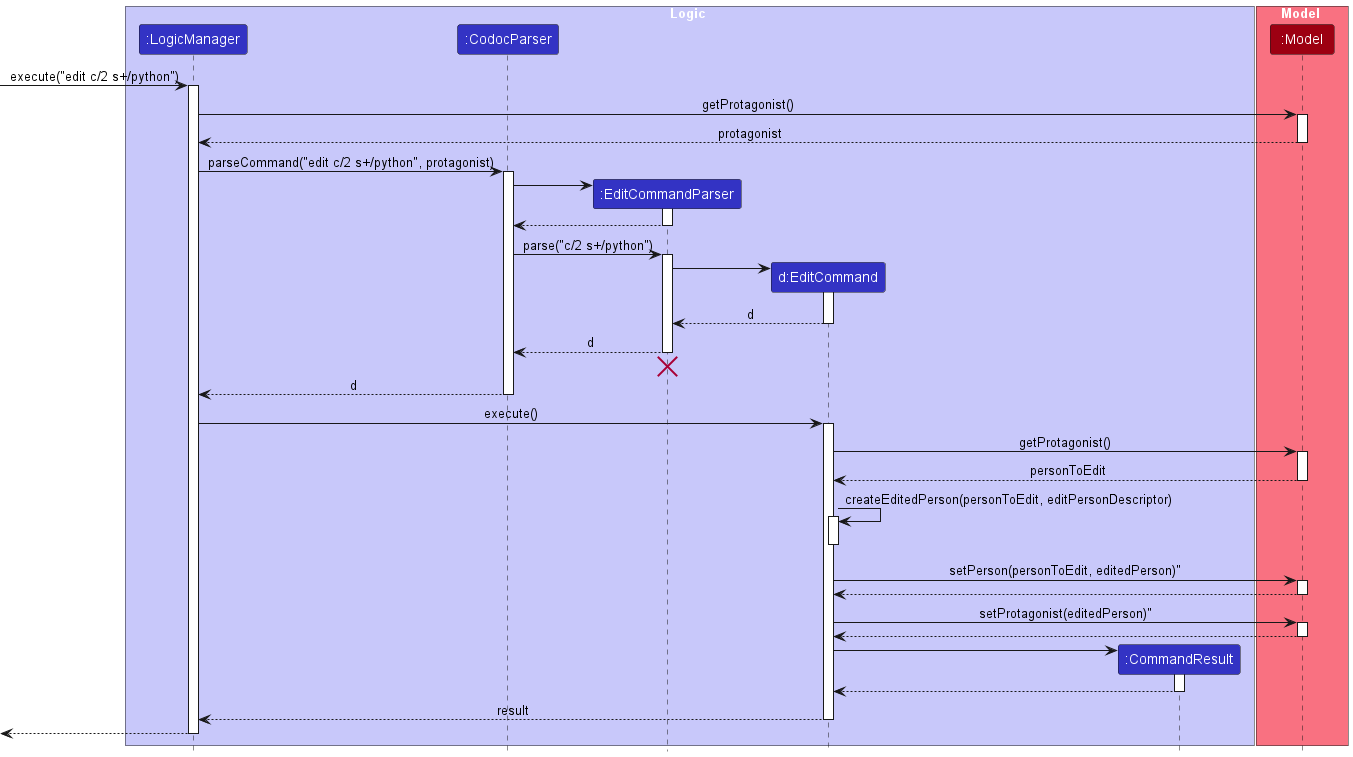

The diagram above was rendered by PlantUML. Its source (embedded in the PNG):
@startuml
!include style.puml

box Logic LOGIC_COLOR_T1
participant ":LogicManager" as LogicManager LOGIC_COLOR
participant ":CodocParser" as CodocParser LOGIC_COLOR
participant ":EditCommandParser" as EditCommandParser LOGIC_COLOR
participant "d:EditCommand" as EditCommand LOGIC_COLOR
participant ":CommandResult" as CommandResult LOGIC_COLOR
end box

box Model MODEL_COLOR_T1
participant ":Model" as Model MODEL_COLOR
end box

[-> LogicManager : execute("edit c/2 s+/python")
activate LogicManager

LogicManager -> Model : getProtagonist()
activate Model

Model --> LogicManager : protagonist
deactivate Model

LogicManager -> CodocParser : parseCommand("edit c/2 s+/python", protagonist)
activate CodocParser

create EditCommandParser
CodocParser -> EditCommandParser
activate EditCommandParser

EditCommandParser --> CodocParser
deactivate EditCommandParser

CodocParser -> EditCommandParser : parse("c/2 s+/python")
activate EditCommandParser

create EditCommand
EditCommandParser -> EditCommand
activate EditCommand

EditCommand --> EditCommandParser : d
deactivate EditCommand

EditCommandParser --> CodocParser : d
deactivate EditCommandParser
'Hidden arrow to position the destroy marker below the end of the activation bar.
EditCommandParser -[hidden]-> CodocParser
destroy EditCommandParser

CodocParser --> LogicManager : d
deactivate CodocParser

LogicManager -> EditCommand : execute()
activate EditCommand

EditCommand -> Model : getProtagonist()
activate Model

Model --> EditCommand : personToEdit
deactivate Model

EditCommand -> EditCommand : createEditedPerson(personToEdit, editPersonDescriptor)
activate EditCommand
deactivate EditCommand

EditCommand -> Model : setPerson(personToEdit, editedPerson)"
activate Model

Model --> EditCommand
deactivate Model

EditCommand -> Model : setProtagonist(editedPerson)"
activate Model

Model --> EditCommand
deactivate Model

create CommandResult
EditCommand -> CommandResult
activate CommandResult

CommandResult --> EditCommand
deactivate CommandResult

EditCommand --> LogicManager : result
deactivate EditCommand

[<--LogicManager
deactivate LogicManager
@enduml